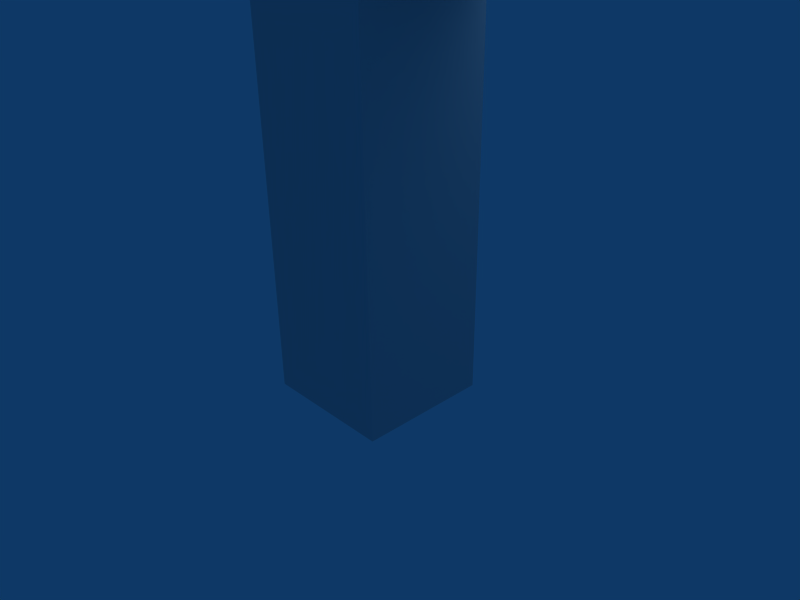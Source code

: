 # Source: ChildRotations.blend  (saved by Blender 2.49.2; exported with 4.5.12 LTS)
import bpy
from mathutils import Matrix  # noqa: F401  (used for matrix-valued properties, if any)

bpy.ops.wm.read_factory_settings(use_empty=True)
scene = bpy.context.scene
scene.name = 'Scene'

# ---- collections
col_collection_1 = bpy.data.collections.new('Collection 1'); scene.collection.children.link(col_collection_1)

# ---- materials (node trees are filled in below, after node groups)
mat_material = bpy.data.materials.new('Material')
mat_material.alpha_threshold = 0.0
mat_material.roughness = 0.5
mat_material.line_color = (0.0, 0.0, 0.0, 1.0)

# ---- material node trees

# ---- world
world_world = bpy.data.worlds.new('World'); scene.world = world_world
world_world.color = (0.05656, 0.2208, 0.4)
world_world.use_sun_shadow = False
world_world.sun_shadow_jitter_overblur = 0.0
world_world.cycles.sampling_method = 'MANUAL'
world_world.cycles.sample_map_resolution = 256

# ---- cameras
cam_camera = bpy.data.cameras.new('Camera')
cam_camera.passepartout_alpha = 0.2
cam_camera.clip_end = 100.0
cam_camera.lens = 35.0
cam_camera.ortho_scale = 7.314
cam_camera.show_passepartout = False
cam_camera.show_safe_areas = True
cam_camera.dof.focus_distance = 0.0
cam_camera.dof.aperture_fstop = 128.0

# ---- lights
light_spot = bpy.data.lights.new('Spot', 'POINT')
light_spot.transmission_factor = 0.0
light_spot.cutoff_distance = 30.0
light_spot.energy = 100.0
light_spot.shadow_buffer_clip_start = 1.001
light_spot.shadow_soft_size = 1.0
light_spot.shadow_maximum_resolution = 0.006
light_spot.use_absolute_resolution = True
light_spot.cycles.use_multiple_importance_sampling = False

# ---- meshes
me_cube = bpy.data.meshes.new('Cube')
me_cube.from_pydata([(1.0, 1.0, -1.0), (1.0, -1.0, -1.0), (1.0, 1.0, 3.0), (1.0, -1.0, 3.0), (-1.0, -1.0, 3.0), (-1.0, 1.0, 3.0), (-7.0, 1.0, -3.0), (-5.0, 1.0, -3.0), (-7.0, 1.0, -9.0), (-5.0, 1.0, -1.0), (-5.0, 1.0, -9.0), (-1.0, 1.0, -3.0), (-5.0, -1.0, -9.0), (-7.0, -1.0, -9.0), (-5.0, -1.0, -3.0), (-7.0, -1.0, -3.0), (-1.0, -1.0, -3.0), (-1.0, 1.0, -1.0), (-5.0, -1.0, -1.0), (-1.0, -1.0, -1.0)], [], [(2, 5, 4, 3), (0, 2, 3, 1), (10, 12, 13, 8), (12, 14, 15, 13), (6, 8, 13, 15), (17, 9, 18, 19), (11, 17, 19, 16), (16, 19, 18, 14), (17, 11, 7, 9), (6, 15, 14, 7), (7, 14, 18, 9), (11, 16, 14, 7), (10, 7, 14, 12), (6, 7, 10, 8), (1, 3, 4, 19), (4, 5, 17, 19), (0, 1, 19, 17), (2, 0, 17, 5)])
me_cube.materials.append(mat_material)
me_cube.use_remesh_preserve_volume = False
me_cube.use_remesh_preserve_attributes = False
me_cube.use_mirror_vertex_groups = False
me_cube.update()
arm_armature = bpy.data.armatures.new('Armature')  # bones are not reproduced

# ---- objects
ob_armature = bpy.data.objects.new('Armature', arm_armature)
ob_cube = bpy.data.objects.new('Cube', me_cube)
ob_lamp = bpy.data.objects.new('Lamp', light_spot)
ob_camera = bpy.data.objects.new('Camera', cam_camera)

# ---- transforms, parenting, visibility, modifiers, constraints
ob_armature.location = (0.0, 0.0, 0.0)
ob_armature.lock_rotations_4d = False
ob_armature.empty_display_type = 'ARROWS'
ob_armature.show_in_front = True
ob_armature.lineart.crease_threshold = 0.0
ob_cube.parent = ob_armature
ob_cube.location = (6.0, 0.0, 8.0)
ob_cube.lock_rotations_4d = False
ob_cube.empty_display_type = 'ARROWS'
ob_cube.lineart.crease_threshold = 0.0
_vg = ob_cube.vertex_groups.new(name='Bone')
_vg.add([6, 7, 8, 10, 12, 13, 14, 15], 1.0, 'REPLACE')
_vg = ob_cube.vertex_groups.new(name='Bone.001')
_vg.add([7, 9, 11, 14, 16, 17, 18, 19], 1.0, 'REPLACE')
_vg = ob_cube.vertex_groups.new(name='Bone.002')
_vg.add([0, 1, 2, 3, 4, 5, 17, 19], 1.0, 'REPLACE')
_m = ob_cube.modifiers.new('Armature', 'ARMATURE')
_m.object = ob_armature
_m.use_bone_envelopes = True
ob_lamp.location = (4.076, 1.005, 5.904)
ob_lamp.rotation_euler = (0.6503, 0.05522, 1.866)
ob_lamp.lock_rotations_4d = False
ob_lamp.empty_display_type = 'ARROWS'
ob_lamp.color = (0.0, 0.0, 0.0, 0.0)
ob_lamp.lineart.crease_threshold = 0.0
ob_camera.location = (7.481, -6.508, 5.344)
ob_camera.rotation_euler = (1.109, 0.01082, 0.8149)
ob_camera.lock_rotations_4d = False
ob_camera.empty_display_type = 'ARROWS'
ob_camera.color = (0.0, 0.0, 0.0, 0.0)
ob_camera.display_type = 'WIRE'
ob_camera.lineart.crease_threshold = 0.0

# ---- collection membership
col_collection_1.objects.link(ob_armature)
col_collection_1.objects.link(ob_cube)
col_collection_1.objects.link(ob_lamp)
col_collection_1.objects.link(ob_camera)

# ---- scene / render settings (as saved in the file)
scene.camera = ob_camera
scene.frame_start = 1; scene.frame_end = 48; scene.frame_set(1)
scene.render.engine = 'BLENDER_EEVEE_NEXT'
scene.render.image_settings.file_format = 'JPEG'
scene.render.image_settings.color_mode = 'RGB'
scene.render.image_settings.compression = 90
scene.render.resolution_x = 800
scene.render.resolution_y = 600
scene.render.pixel_aspect_x = 100.0
scene.render.pixel_aspect_y = 100.0
scene.render.fps = 25
scene.render.dither_intensity = 0.0
scene.render.use_compositing = False
scene.render.use_sequencer = False
scene.render.bake_margin = 2
scene.render.bake_bias = 0.0
scene.render.use_stamp_time = False
scene.render.use_stamp_date = False
scene.render.use_stamp_frame = False
scene.render.use_stamp_camera = False
scene.render.use_stamp_scene = False
scene.render.use_stamp_filename = False
scene.render.use_stamp_render_time = False
scene.render.stamp_font_size = 0
scene.cycles.use_denoising = False
scene.cycles.samples = 10
scene.cycles.sampling_pattern = 'TABULATED_SOBOL'
scene.cycles.light_sampling_threshold = 0.0
scene.cycles.use_adaptive_sampling = False
scene.cycles.use_light_tree = False
scene.cycles.blur_glossy = 0.0
scene.cycles.volume_bounces = 1
scene.cycles.pixel_filter_type = 'GAUSSIAN'
scene.cycles.sample_clamp_indirect = 0.0
scene.view_settings.view_transform = 'Raw'
bpy.context.view_layer.update()
